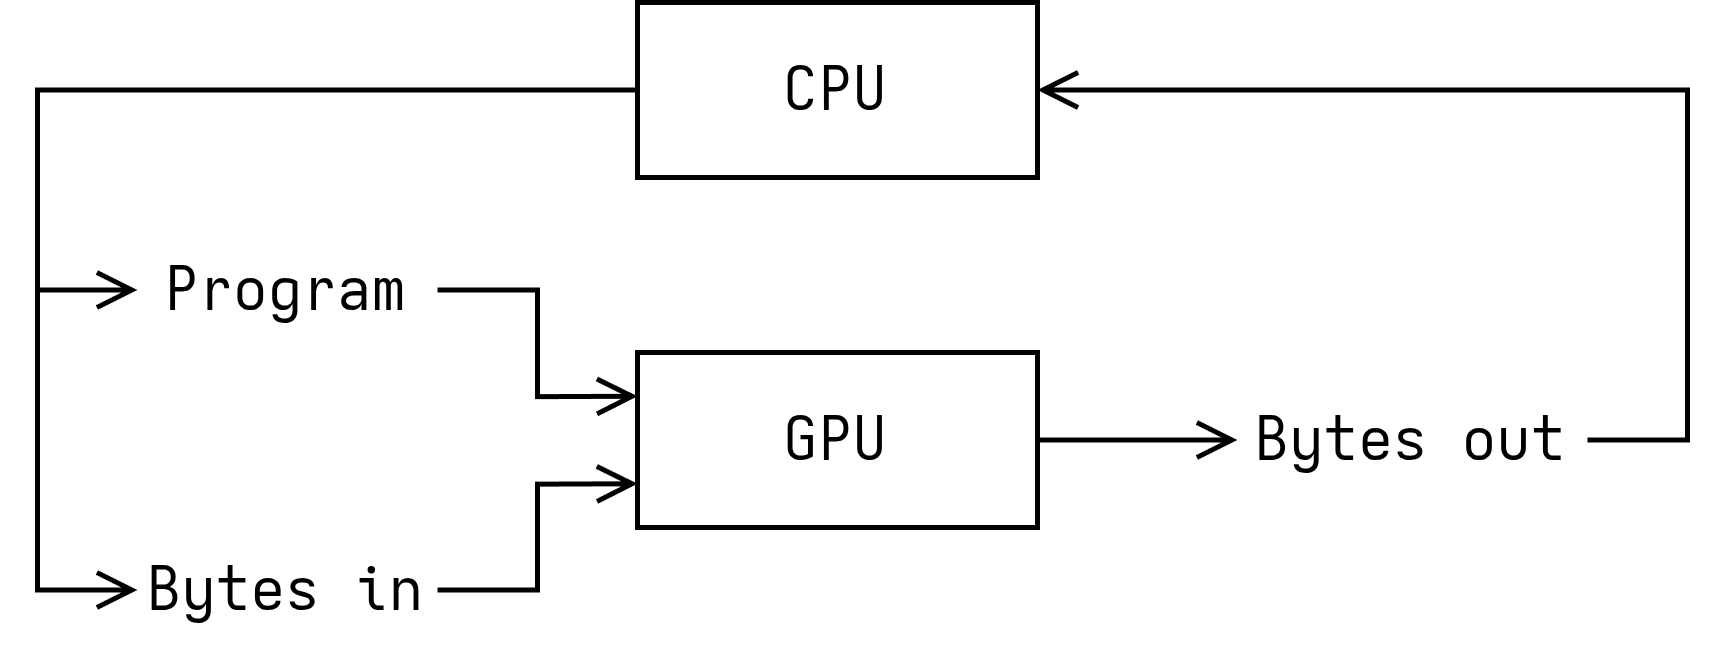

The diagram above was exported from draw.io. Its source (the exported page's mxGraphModel, read from the mxfile embedded in the PNG):
<mxGraphModel dx="1489" dy="933" grid="1" gridSize="10" guides="1" tooltips="1" connect="1" arrows="1" fold="1" page="1" pageScale="1" pageWidth="850" pageHeight="1100" math="0" shadow="0">
  <root>
    <mxCell id="0" />
    <mxCell id="1" parent="0" />
    <mxCell id="2" edge="1" parent="1" source="3" style="edgeStyle=orthogonalEdgeStyle;shape=connector;rounded=0;orthogonalLoop=1;jettySize=auto;html=1;entryX=0;entryY=0.5;entryDx=0;entryDy=0;strokeColor=default;align=center;verticalAlign=middle;fontFamily=Helvetica;fontSize=12;fontColor=default;labelBackgroundColor=default;endArrow=open;endFill=0;" target="5">
      <mxGeometry relative="1" as="geometry" />
    </mxCell>
    <mxCell id="3" parent="1" style="rounded=0;whiteSpace=wrap;html=1;" value="&lt;font face=&quot;Iosevka&quot;&gt;GPU&lt;/font&gt;" vertex="1">
      <mxGeometry height="35" width="80" x="280" y="610" as="geometry" />
    </mxCell>
    <mxCell id="4" edge="1" parent="1" source="5" style="edgeStyle=orthogonalEdgeStyle;shape=connector;rounded=0;orthogonalLoop=1;jettySize=auto;html=1;entryX=1;entryY=0.5;entryDx=0;entryDy=0;strokeColor=default;align=center;verticalAlign=middle;fontFamily=Helvetica;fontSize=12;fontColor=default;labelBackgroundColor=default;endArrow=open;endFill=0;exitX=1;exitY=0.5;exitDx=0;exitDy=0;" target="12">
      <mxGeometry relative="1" as="geometry" />
    </mxCell>
    <mxCell id="5" parent="1" style="text;html=1;whiteSpace=wrap;strokeColor=none;fillColor=none;align=center;verticalAlign=middle;rounded=0;fontFamily=Helvetica;fontSize=12;fontColor=default;" value="&lt;font face=&quot;Iosevka&quot;&gt;Bytes out&lt;/font&gt;" vertex="1">
      <mxGeometry height="30" width="70" x="400" y="612.5" as="geometry" />
    </mxCell>
    <mxCell id="6" edge="1" parent="1" source="7" style="edgeStyle=orthogonalEdgeStyle;shape=connector;rounded=0;orthogonalLoop=1;jettySize=auto;html=1;entryX=0;entryY=0.25;entryDx=0;entryDy=0;strokeColor=default;align=center;verticalAlign=middle;fontFamily=Helvetica;fontSize=12;fontColor=default;labelBackgroundColor=default;endArrow=open;endFill=0;" target="3">
      <mxGeometry relative="1" as="geometry" />
    </mxCell>
    <mxCell id="7" parent="1" style="text;html=1;whiteSpace=wrap;strokeColor=none;fillColor=none;align=center;verticalAlign=middle;rounded=0;fontFamily=Helvetica;fontSize=12;fontColor=default;" value="&lt;font face=&quot;Iosevka&quot;&gt;Program&lt;/font&gt;" vertex="1">
      <mxGeometry height="30" width="60" x="180" y="582.5" as="geometry" />
    </mxCell>
    <mxCell id="8" edge="1" parent="1" source="9" style="edgeStyle=orthogonalEdgeStyle;shape=connector;rounded=0;orthogonalLoop=1;jettySize=auto;html=1;entryX=0;entryY=0.75;entryDx=0;entryDy=0;strokeColor=default;align=center;verticalAlign=middle;fontFamily=Helvetica;fontSize=12;fontColor=default;labelBackgroundColor=default;endArrow=open;endFill=0;" target="3">
      <mxGeometry relative="1" as="geometry" />
    </mxCell>
    <mxCell id="9" parent="1" style="text;html=1;whiteSpace=wrap;strokeColor=none;fillColor=none;align=center;verticalAlign=middle;rounded=0;fontFamily=Helvetica;fontSize=12;fontColor=default;" value="&lt;font face=&quot;Iosevka&quot;&gt;Bytes in&lt;/font&gt;" vertex="1">
      <mxGeometry height="30" width="60" x="180" y="642.5" as="geometry" />
    </mxCell>
    <mxCell id="10" edge="1" parent="1" source="12" style="edgeStyle=orthogonalEdgeStyle;shape=connector;rounded=0;orthogonalLoop=1;jettySize=auto;html=1;entryX=0;entryY=0.5;entryDx=0;entryDy=0;strokeColor=default;align=center;verticalAlign=middle;fontFamily=Helvetica;fontSize=12;fontColor=default;labelBackgroundColor=default;endArrow=open;endFill=0;" target="7">
      <mxGeometry relative="1" as="geometry" />
    </mxCell>
    <mxCell id="11" edge="1" parent="1" source="12" style="edgeStyle=orthogonalEdgeStyle;shape=connector;rounded=0;orthogonalLoop=1;jettySize=auto;html=1;entryX=0;entryY=0.5;entryDx=0;entryDy=0;strokeColor=default;align=center;verticalAlign=middle;fontFamily=Helvetica;fontSize=12;fontColor=default;labelBackgroundColor=default;endArrow=open;endFill=0;" target="9">
      <mxGeometry relative="1" as="geometry" />
    </mxCell>
    <mxCell id="12" parent="1" style="rounded=0;whiteSpace=wrap;html=1;" value="&lt;font face=&quot;Iosevka&quot;&gt;CPU&lt;/font&gt;" vertex="1">
      <mxGeometry height="35" width="80" x="280" y="540" as="geometry" />
    </mxCell>
  </root>
</mxGraphModel>